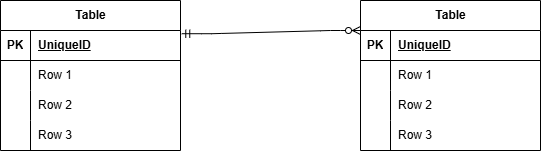

The diagram above was exported from draw.io. Its source (the exported page's mxGraphModel, read from the mxfile embedded in the PNG):
<mxGraphModel dx="690" dy="563" grid="1" gridSize="10" guides="1" tooltips="1" connect="1" arrows="1" fold="1" page="1" pageScale="1" pageWidth="827" pageHeight="1169" math="0" shadow="0">
  <root>
    <mxCell id="0" />
    <mxCell id="1" parent="0" />
    <mxCell id="2" value="Table" style="shape=table;startSize=30;container=1;collapsible=1;childLayout=tableLayout;fixedRows=1;rowLines=0;fontStyle=1;align=center;resizeLast=1;html=1;" vertex="1" parent="1">
      <mxGeometry x="400" y="210" width="180" height="150" as="geometry" />
    </mxCell>
    <mxCell id="3" value="" style="shape=tableRow;horizontal=0;startSize=0;swimlaneHead=0;swimlaneBody=0;fillColor=none;collapsible=0;dropTarget=0;points=[[0,0.5],[1,0.5]];portConstraint=eastwest;top=0;left=0;right=0;bottom=1;" vertex="1" parent="2">
      <mxGeometry y="30" width="180" height="30" as="geometry" />
    </mxCell>
    <mxCell id="4" value="PK" style="shape=partialRectangle;connectable=0;fillColor=none;top=0;left=0;bottom=0;right=0;fontStyle=1;overflow=hidden;whiteSpace=wrap;html=1;" vertex="1" parent="3">
      <mxGeometry width="30" height="30" as="geometry">
        <mxRectangle width="30" height="30" as="alternateBounds" />
      </mxGeometry>
    </mxCell>
    <mxCell id="5" value="UniqueID" style="shape=partialRectangle;connectable=0;fillColor=none;top=0;left=0;bottom=0;right=0;align=left;spacingLeft=6;fontStyle=5;overflow=hidden;whiteSpace=wrap;html=1;" vertex="1" parent="3">
      <mxGeometry x="30" width="150" height="30" as="geometry">
        <mxRectangle width="150" height="30" as="alternateBounds" />
      </mxGeometry>
    </mxCell>
    <mxCell id="6" value="" style="shape=tableRow;horizontal=0;startSize=0;swimlaneHead=0;swimlaneBody=0;fillColor=none;collapsible=0;dropTarget=0;points=[[0,0.5],[1,0.5]];portConstraint=eastwest;top=0;left=0;right=0;bottom=0;" vertex="1" parent="2">
      <mxGeometry y="60" width="180" height="30" as="geometry" />
    </mxCell>
    <mxCell id="7" value="" style="shape=partialRectangle;connectable=0;fillColor=none;top=0;left=0;bottom=0;right=0;editable=1;overflow=hidden;whiteSpace=wrap;html=1;" vertex="1" parent="6">
      <mxGeometry width="30" height="30" as="geometry">
        <mxRectangle width="30" height="30" as="alternateBounds" />
      </mxGeometry>
    </mxCell>
    <mxCell id="8" value="Row 1" style="shape=partialRectangle;connectable=0;fillColor=none;top=0;left=0;bottom=0;right=0;align=left;spacingLeft=6;overflow=hidden;whiteSpace=wrap;html=1;" vertex="1" parent="6">
      <mxGeometry x="30" width="150" height="30" as="geometry">
        <mxRectangle width="150" height="30" as="alternateBounds" />
      </mxGeometry>
    </mxCell>
    <mxCell id="9" value="" style="shape=tableRow;horizontal=0;startSize=0;swimlaneHead=0;swimlaneBody=0;fillColor=none;collapsible=0;dropTarget=0;points=[[0,0.5],[1,0.5]];portConstraint=eastwest;top=0;left=0;right=0;bottom=0;" vertex="1" parent="2">
      <mxGeometry y="90" width="180" height="30" as="geometry" />
    </mxCell>
    <mxCell id="10" value="" style="shape=partialRectangle;connectable=0;fillColor=none;top=0;left=0;bottom=0;right=0;editable=1;overflow=hidden;whiteSpace=wrap;html=1;" vertex="1" parent="9">
      <mxGeometry width="30" height="30" as="geometry">
        <mxRectangle width="30" height="30" as="alternateBounds" />
      </mxGeometry>
    </mxCell>
    <mxCell id="11" value="Row 2" style="shape=partialRectangle;connectable=0;fillColor=none;top=0;left=0;bottom=0;right=0;align=left;spacingLeft=6;overflow=hidden;whiteSpace=wrap;html=1;" vertex="1" parent="9">
      <mxGeometry x="30" width="150" height="30" as="geometry">
        <mxRectangle width="150" height="30" as="alternateBounds" />
      </mxGeometry>
    </mxCell>
    <mxCell id="12" value="" style="shape=tableRow;horizontal=0;startSize=0;swimlaneHead=0;swimlaneBody=0;fillColor=none;collapsible=0;dropTarget=0;points=[[0,0.5],[1,0.5]];portConstraint=eastwest;top=0;left=0;right=0;bottom=0;" vertex="1" parent="2">
      <mxGeometry y="120" width="180" height="30" as="geometry" />
    </mxCell>
    <mxCell id="13" value="" style="shape=partialRectangle;connectable=0;fillColor=none;top=0;left=0;bottom=0;right=0;editable=1;overflow=hidden;whiteSpace=wrap;html=1;" vertex="1" parent="12">
      <mxGeometry width="30" height="30" as="geometry">
        <mxRectangle width="30" height="30" as="alternateBounds" />
      </mxGeometry>
    </mxCell>
    <mxCell id="14" value="Row 3" style="shape=partialRectangle;connectable=0;fillColor=none;top=0;left=0;bottom=0;right=0;align=left;spacingLeft=6;overflow=hidden;whiteSpace=wrap;html=1;" vertex="1" parent="12">
      <mxGeometry x="30" width="150" height="30" as="geometry">
        <mxRectangle width="150" height="30" as="alternateBounds" />
      </mxGeometry>
    </mxCell>
    <mxCell id="15" value="Table" style="shape=table;startSize=30;container=1;collapsible=1;childLayout=tableLayout;fixedRows=1;rowLines=0;fontStyle=1;align=center;resizeLast=1;html=1;" vertex="1" parent="1">
      <mxGeometry x="40" y="210" width="180" height="150" as="geometry" />
    </mxCell>
    <mxCell id="16" value="" style="shape=tableRow;horizontal=0;startSize=0;swimlaneHead=0;swimlaneBody=0;fillColor=none;collapsible=0;dropTarget=0;points=[[0,0.5],[1,0.5]];portConstraint=eastwest;top=0;left=0;right=0;bottom=1;" vertex="1" parent="15">
      <mxGeometry y="30" width="180" height="30" as="geometry" />
    </mxCell>
    <mxCell id="17" value="PK" style="shape=partialRectangle;connectable=0;fillColor=none;top=0;left=0;bottom=0;right=0;fontStyle=1;overflow=hidden;whiteSpace=wrap;html=1;" vertex="1" parent="16">
      <mxGeometry width="30" height="30" as="geometry">
        <mxRectangle width="30" height="30" as="alternateBounds" />
      </mxGeometry>
    </mxCell>
    <mxCell id="18" value="UniqueID" style="shape=partialRectangle;connectable=0;fillColor=none;top=0;left=0;bottom=0;right=0;align=left;spacingLeft=6;fontStyle=5;overflow=hidden;whiteSpace=wrap;html=1;" vertex="1" parent="16">
      <mxGeometry x="30" width="150" height="30" as="geometry">
        <mxRectangle width="150" height="30" as="alternateBounds" />
      </mxGeometry>
    </mxCell>
    <mxCell id="19" value="" style="shape=tableRow;horizontal=0;startSize=0;swimlaneHead=0;swimlaneBody=0;fillColor=none;collapsible=0;dropTarget=0;points=[[0,0.5],[1,0.5]];portConstraint=eastwest;top=0;left=0;right=0;bottom=0;" vertex="1" parent="15">
      <mxGeometry y="60" width="180" height="30" as="geometry" />
    </mxCell>
    <mxCell id="20" value="" style="shape=partialRectangle;connectable=0;fillColor=none;top=0;left=0;bottom=0;right=0;editable=1;overflow=hidden;whiteSpace=wrap;html=1;" vertex="1" parent="19">
      <mxGeometry width="30" height="30" as="geometry">
        <mxRectangle width="30" height="30" as="alternateBounds" />
      </mxGeometry>
    </mxCell>
    <mxCell id="21" value="Row 1" style="shape=partialRectangle;connectable=0;fillColor=none;top=0;left=0;bottom=0;right=0;align=left;spacingLeft=6;overflow=hidden;whiteSpace=wrap;html=1;" vertex="1" parent="19">
      <mxGeometry x="30" width="150" height="30" as="geometry">
        <mxRectangle width="150" height="30" as="alternateBounds" />
      </mxGeometry>
    </mxCell>
    <mxCell id="22" value="" style="shape=tableRow;horizontal=0;startSize=0;swimlaneHead=0;swimlaneBody=0;fillColor=none;collapsible=0;dropTarget=0;points=[[0,0.5],[1,0.5]];portConstraint=eastwest;top=0;left=0;right=0;bottom=0;" vertex="1" parent="15">
      <mxGeometry y="90" width="180" height="30" as="geometry" />
    </mxCell>
    <mxCell id="23" value="" style="shape=partialRectangle;connectable=0;fillColor=none;top=0;left=0;bottom=0;right=0;editable=1;overflow=hidden;whiteSpace=wrap;html=1;" vertex="1" parent="22">
      <mxGeometry width="30" height="30" as="geometry">
        <mxRectangle width="30" height="30" as="alternateBounds" />
      </mxGeometry>
    </mxCell>
    <mxCell id="24" value="Row 2" style="shape=partialRectangle;connectable=0;fillColor=none;top=0;left=0;bottom=0;right=0;align=left;spacingLeft=6;overflow=hidden;whiteSpace=wrap;html=1;" vertex="1" parent="22">
      <mxGeometry x="30" width="150" height="30" as="geometry">
        <mxRectangle width="150" height="30" as="alternateBounds" />
      </mxGeometry>
    </mxCell>
    <mxCell id="25" value="" style="shape=tableRow;horizontal=0;startSize=0;swimlaneHead=0;swimlaneBody=0;fillColor=none;collapsible=0;dropTarget=0;points=[[0,0.5],[1,0.5]];portConstraint=eastwest;top=0;left=0;right=0;bottom=0;" vertex="1" parent="15">
      <mxGeometry y="120" width="180" height="30" as="geometry" />
    </mxCell>
    <mxCell id="26" value="" style="shape=partialRectangle;connectable=0;fillColor=none;top=0;left=0;bottom=0;right=0;editable=1;overflow=hidden;whiteSpace=wrap;html=1;" vertex="1" parent="25">
      <mxGeometry width="30" height="30" as="geometry">
        <mxRectangle width="30" height="30" as="alternateBounds" />
      </mxGeometry>
    </mxCell>
    <mxCell id="27" value="Row 3" style="shape=partialRectangle;connectable=0;fillColor=none;top=0;left=0;bottom=0;right=0;align=left;spacingLeft=6;overflow=hidden;whiteSpace=wrap;html=1;" vertex="1" parent="25">
      <mxGeometry x="30" width="150" height="30" as="geometry">
        <mxRectangle width="150" height="30" as="alternateBounds" />
      </mxGeometry>
    </mxCell>
    <mxCell id="28" value="" style="edgeStyle=entityRelationEdgeStyle;fontSize=12;html=1;endArrow=ERzeroToMany;startArrow=ERmandOne;exitX=1.007;exitY=0.107;exitDx=0;exitDy=0;exitPerimeter=0;" edge="1" parent="1" source="16">
      <mxGeometry width="100" height="100" relative="1" as="geometry">
        <mxPoint x="300" y="340" as="sourcePoint" />
        <mxPoint x="400" y="240" as="targetPoint" />
      </mxGeometry>
    </mxCell>
  </root>
</mxGraphModel>